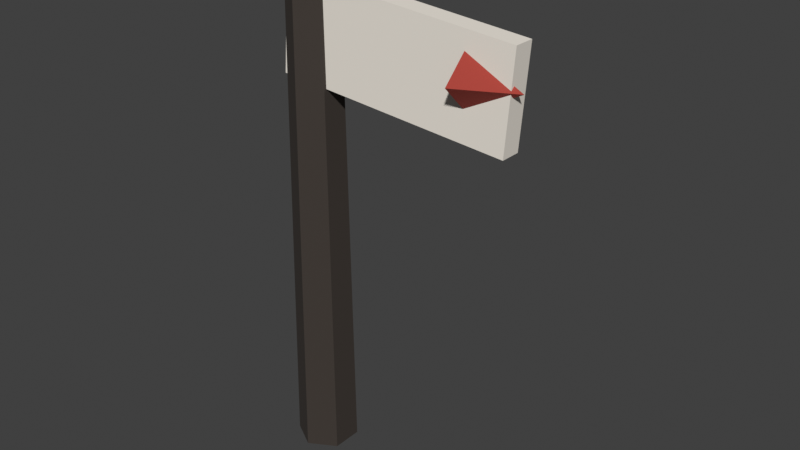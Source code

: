 # Source: signpost.blend  (saved by Blender 5.2.44; exported with 4.5.12 LTS)
import bpy
from mathutils import Matrix  # noqa: F401  (used for matrix-valued properties, if any)

bpy.ops.wm.read_factory_settings(use_empty=True)
scene = bpy.context.scene
scene.name = 'Scene'

# ---- collections
col_collection = bpy.data.collections.new('Collection'); scene.collection.children.link(col_collection)
col_x = bpy.data.collections.new('路牌 · 原模型'); scene.collection.children.link(col_x)

# ---- materials (node trees are filled in below, after node groups)
mat_meshtoonmaterial_m0 = bpy.data.materials.new('MeshToonMaterial_m0')
mat_meshtoonmaterial_m0.use_backface_culling = True
mat_meshtoonmaterial_m0.diffuse_color = (0.04231, 0.0319, 0.02519, 1.0)
mat_meshbasicmaterial_m1 = bpy.data.materials.new('MeshBasicMaterial_m1')
mat_meshbasicmaterial_m1.diffuse_color = (0.01521, 0.01298, 0.009721, 1.0)
mat_meshtoonmaterial_m2 = bpy.data.materials.new('MeshToonMaterial_m2')
mat_meshtoonmaterial_m2.use_backface_culling = True
mat_meshtoonmaterial_m2.diffuse_color = (0.8879, 0.8308, 0.7454, 1.0)
mat_meshtoonmaterial_m3 = bpy.data.materials.new('MeshToonMaterial_m3')
mat_meshtoonmaterial_m3.use_backface_culling = True
mat_meshtoonmaterial_m3.diffuse_color = (0.3813, 0.04231, 0.02732, 1.0)

# ---- material node trees
mat_meshtoonmaterial_m0.use_nodes = True; mat_meshtoonmaterial_m0.node_tree.nodes.clear()
_N = mat_meshtoonmaterial_m0.node_tree.nodes; _L = mat_meshtoonmaterial_m0.node_tree.links
n0 = _N.new('ShaderNodeBsdfPrincipled'); n0.name = 'Principled BSDF'; n0.location = (-200, 100)
n0.inputs[2].default_value = 0.85
n0.inputs[10].default_value = 0.005
n0.inputs[27].default_value = (0.0, 0.0, 0.0, 1.0)
n0.inputs[28].default_value = 1.0
n1 = _N.new('ShaderNodeOutputMaterial'); n1.name = 'Material Output'; n1.location = (200, 100)
n2 = _N.new('ShaderNodeRGB'); n2.name = 'Color'; n2.location = (0, 0)
n2.outputs[0].default_value = (0.04231, 0.0319, 0.02519, 1.0)
n3 = _N.new('ShaderNodeObjectInfo'); n3.name = 'Object Info'; n3.location = (0, 0)
n4 = _N.new('ShaderNodeMixRGB'); n4.name = 'Mix (Legacy)'; n4.location = (0, 0)
n4.blend_type = 'MULTIPLY'
n4.inputs[0].default_value = 1.0
_L.new(n0.outputs[0], n1.inputs[0])
_L.new(n2.outputs[0], n4.inputs[1])
_L.new(n3.outputs[1], n4.inputs[2])
_L.new(n4.outputs[0], n0.inputs[0])
n1.is_active_output = True
mat_meshbasicmaterial_m1.use_nodes = True; mat_meshbasicmaterial_m1.node_tree.nodes.clear()
_N = mat_meshbasicmaterial_m1.node_tree.nodes; _L = mat_meshbasicmaterial_m1.node_tree.links
n0 = _N.new('ShaderNodeBsdfPrincipled'); n0.name = 'Principled BSDF'; n0.location = (-200, 100)
n0.inputs[2].default_value = 0.85
n0.inputs[10].default_value = 0.005
n0.inputs[28].default_value = 1.0
n1 = _N.new('ShaderNodeOutputMaterial'); n1.name = 'Material Output'; n1.location = (200, 100)
n2 = _N.new('ShaderNodeRGB'); n2.name = 'Color'; n2.location = (0, 0)
n2.outputs[0].default_value = (0.01521, 0.01298, 0.009721, 1.0)
n3 = _N.new('ShaderNodeObjectInfo'); n3.name = 'Object Info'; n3.location = (0, 0)
n4 = _N.new('ShaderNodeMixRGB'); n4.name = 'Mix (Legacy)'; n4.location = (0, 0)
n4.blend_type = 'MULTIPLY'
n4.inputs[0].default_value = 1.0
_L.new(n0.outputs[0], n1.inputs[0])
_L.new(n2.outputs[0], n4.inputs[1])
_L.new(n3.outputs[1], n4.inputs[2])
_L.new(n4.outputs[0], n0.inputs[0])
_L.new(n4.outputs[0], n0.inputs[27])
n1.is_active_output = True
mat_meshtoonmaterial_m2.use_nodes = True; mat_meshtoonmaterial_m2.node_tree.nodes.clear()
_N = mat_meshtoonmaterial_m2.node_tree.nodes; _L = mat_meshtoonmaterial_m2.node_tree.links
n0 = _N.new('ShaderNodeBsdfPrincipled'); n0.name = 'Principled BSDF'; n0.location = (-200, 100)
n0.inputs[2].default_value = 0.85
n0.inputs[10].default_value = 0.005
n0.inputs[27].default_value = (0.0, 0.0, 0.0, 1.0)
n0.inputs[28].default_value = 1.0
n1 = _N.new('ShaderNodeOutputMaterial'); n1.name = 'Material Output'; n1.location = (200, 100)
n2 = _N.new('ShaderNodeRGB'); n2.name = 'Color'; n2.location = (0, 0)
n2.outputs[0].default_value = (0.8879, 0.8308, 0.7454, 1.0)
n3 = _N.new('ShaderNodeObjectInfo'); n3.name = 'Object Info'; n3.location = (0, 0)
n4 = _N.new('ShaderNodeMixRGB'); n4.name = 'Mix (Legacy)'; n4.location = (0, 0)
n4.blend_type = 'MULTIPLY'
n4.inputs[0].default_value = 1.0
_L.new(n0.outputs[0], n1.inputs[0])
_L.new(n2.outputs[0], n4.inputs[1])
_L.new(n3.outputs[1], n4.inputs[2])
_L.new(n4.outputs[0], n0.inputs[0])
n1.is_active_output = True
mat_meshtoonmaterial_m3.use_nodes = True; mat_meshtoonmaterial_m3.node_tree.nodes.clear()
_N = mat_meshtoonmaterial_m3.node_tree.nodes; _L = mat_meshtoonmaterial_m3.node_tree.links
n0 = _N.new('ShaderNodeBsdfPrincipled'); n0.name = 'Principled BSDF'; n0.location = (-200, 100)
n0.inputs[2].default_value = 0.85
n0.inputs[10].default_value = 0.005
n0.inputs[27].default_value = (0.0, 0.0, 0.0, 1.0)
n0.inputs[28].default_value = 1.0
n1 = _N.new('ShaderNodeOutputMaterial'); n1.name = 'Material Output'; n1.location = (200, 100)
n2 = _N.new('ShaderNodeRGB'); n2.name = 'Color'; n2.location = (0, 0)
n2.outputs[0].default_value = (0.3813, 0.04231, 0.02732, 1.0)
n3 = _N.new('ShaderNodeObjectInfo'); n3.name = 'Object Info'; n3.location = (0, 0)
n4 = _N.new('ShaderNodeMixRGB'); n4.name = 'Mix (Legacy)'; n4.location = (0, 0)
n4.blend_type = 'MULTIPLY'
n4.inputs[0].default_value = 1.0
_L.new(n0.outputs[0], n1.inputs[0])
_L.new(n2.outputs[0], n4.inputs[1])
_L.new(n3.outputs[1], n4.inputs[2])
_L.new(n4.outputs[0], n0.inputs[0])
n1.is_active_output = True

# ---- world
world_world = bpy.data.worlds.new('World'); scene.world = world_world
world_world.use_nodes = True; world_world.node_tree.nodes.clear()
_N = world_world.node_tree.nodes; _L = world_world.node_tree.links
n0 = _N.new('ShaderNodeOutputWorld'); n0.name = 'World Output'; n0.location = (200, 100)
n1 = _N.new('ShaderNodeBackground'); n1.name = 'Background'; n1.location = (-200, 100)
n1.inputs[0].default_value = (0.05088, 0.05088, 0.05088, 1.0)
_L.new(n1.outputs[0], n0.inputs[0])
n0.is_active_output = True
world_world.color = (0.05088, 0.05088, 0.05088)
world_world.sun_shadow_jitter_overblur = 0.0

# ---- meshes
me_n1___exact_weld_candidate = bpy.data.meshes.new('n1 · exact weld candidate')
me_n1___exact_weld_candidate.from_pydata([(0.0, -0.07, 0.8), (0.0, -0.09, -0.8), (0.06062, -0.035, 0.8), (0.07794, -0.045, -0.8), (0.06062, 0.035, 0.8), (0.07794, 0.045, -0.8), (8.573e-18, 0.07, 0.8), (1.102e-17, 0.09, -0.8), (-0.06062, 0.035, 0.8), (-0.07794, 0.045, -0.8), (-0.06062, -0.035, 0.8), (-0.07794, -0.045, -0.8), (-1.715e-17, -0.07, 0.8), (-2.204e-17, -0.09, -0.8), (0.0, 6.04e-08, 0.8), (0.0, -6.04e-08, -0.8)], [], [(0, 1, 2), (1, 3, 2), (2, 3, 4), (3, 5, 4), (4, 5, 6), (5, 7, 6), (6, 7, 8), (7, 9, 8), (8, 9, 10), (9, 11, 10), (10, 11, 12), (11, 13, 12), (0, 2, 14), (2, 4, 14), (4, 6, 14), (6, 8, 14), (8, 10, 14), (10, 12, 14), (3, 1, 15), (5, 3, 15), (7, 5, 15), (9, 7, 15), (11, 9, 15), (13, 11, 15)])
me_n1___exact_weld_candidate.polygons.foreach_set('use_smooth', [True] * 24)
me_n1___exact_weld_candidate.polygons.foreach_set('material_index', [0, 0, 0, 0, 0, 0, 0, 0, 0, 0, 0, 0, 1, 1, 1, 1, 1, 1, 2, 2, 2, 2, 2, 2])
_k = set([(0, 2), (1, 2), (1, 3), (2, 3), (2, 4), (3, 5), (4, 5), (4, 6), (5, 7), (6, 7), (6, 8), (7, 9), (8, 9), (8, 10), (9, 11), (10, 11), (10, 12), (11, 12), (11, 13)])
me_n1___exact_weld_candidate.attributes.new('sharp_edge', 'BOOLEAN', 'EDGE').data.foreach_set('value', [ (min(e.vertices), max(e.vertices)) in _k for e in me_n1___exact_weld_candidate.edges])
_uv = me_n1___exact_weld_candidate.uv_layers.new(name='UVMap')
_uv.uv.foreach_set('vector', [0.0, 1.0, 0.0, 0.0, 0.1667, 1.0, 0.0, 0.0, 0.1667, 0.0, 0.1667, 1.0, 0.1667, 1.0, 0.1667, 0.0, 0.3333, 1.0, 0.1667, 0.0, 0.3333, 0.0, 0.3333, 1.0, 0.3333, 1.0, 0.3333, 0.0, 0.5, 1.0, 0.3333, 0.0, 0.5, 0.0, 0.5, 1.0, 0.5, 1.0, 0.5, 0.0, 0.6667, 1.0, 0.5, 0.0, 0.6667, 0.0, 0.6667, 1.0, 0.6667, 1.0, 0.6667, 0.0, 0.8333, 1.0, 0.6667, 0.0, 0.8333, 0.0, 0.8333, 1.0, 0.8333, 1.0, 0.8333, 0.0, 1.0, 1.0, 0.8333, 0.0, 1.0, 0.0, 1.0, 1.0, 1.0, 0.5, 0.75, 0.933, 0.5, 0.5, 0.75, 0.933, 0.25, 0.933, 0.5, 0.5, 0.25, 0.933, 0.0, 0.5, 0.5, 0.5, 0.0, 0.5, 0.25, 0.06699, 0.5, 0.5, 0.25, 0.06699, 0.75, 0.06699, 0.5, 0.5, 0.75, 0.06699, 1.0, 0.5, 0.5, 0.5, 0.75, 0.06699, 1.0, 0.5, 0.5, 0.5, 0.25, 0.06699, 0.75, 0.06699, 0.5, 0.5, 0.0, 0.5, 0.25, 0.06699, 0.5, 0.5, 0.25, 0.933, 0.0, 0.5, 0.5, 0.5, 0.75, 0.933, 0.25, 0.933, 0.5, 0.5, 1.0, 0.5, 0.75, 0.933, 0.5, 0.5])
me_n1___exact_weld_candidate.materials.append(mat_meshtoonmaterial_m0)
me_n1___exact_weld_candidate.update()
me_n1___exact_weld_candidate.normals_split_custom_set([tuple(v) for v in zip(*[iter([0.5, -0.866, 0.01082, 0.5, -0.866, 0.01082, 0.5, -0.866, 0.01082, 0.5, -0.866, 0.01082, 0.5, -0.866, 0.01082, 0.5, -0.866, 0.01082, 0.9999, 0.0, 0.01082, 0.9999, 0.0, 0.01082, 0.9999, 0.0, 0.01082, 0.9999, 0.0, 0.01082, 0.9999, 0.0, 0.01082, 0.9999, 0.0, 0.01082, 0.5, 0.866, 0.01082, 0.5, 0.866, 0.01082, 0.5, 0.866, 0.01082, 0.5, 0.866, 0.01082, 0.5, 0.866, 0.01082, 0.5, 0.866, 0.01082, -0.5, 0.866, 0.01082, -0.5, 0.866, 0.01082, -0.5, 0.866, 0.01082, -0.5, 0.866, 0.01082, -0.5, 0.866, 0.01082, -0.5, 0.866, 0.01082, -0.9999, 0.0, 0.01082, -0.9999, 0.0, 0.01082, -0.9999, 0.0, 0.01082, -0.9999, 0.0, 0.01082, -0.9999, 0.0, 0.01082, -0.9999, 0.0, 0.01082, -0.5, -0.866, 0.01082, -0.5, -0.866, 0.01082, -0.5, -0.866, 0.01082, -0.5, -0.866, 0.01082, -0.5, -0.866, 0.01082, -0.5, -0.866, 0.01082, 0.0, 0.0, 1.0, 0.0, 0.0, 1.0, 0.0, 0.0, 1.0, 0.0, 0.0, 1.0, 0.0, 0.0, 1.0, 0.0, 0.0, 1.0, 0.0, 0.0, 1.0, 0.0, 0.0, 1.0, 0.0, 0.0, 1.0, 0.0, 0.0, 1.0, 0.0, 0.0, 1.0, 0.0, 0.0, 1.0, 0.0, 0.0, 1.0, 0.0, 0.0, 1.0, 0.0, 0.0, 1.0, 0.0, 0.0, 1.0, 0.0, 0.0, 1.0, 0.0, 0.0, 1.0, 0.0, 0.0, -1.0, 0.0, 0.0, -1.0, 0.0, 0.0, -1.0, 0.0, 0.0, -1.0, 0.0, 0.0, -1.0, 0.0, 0.0, -1.0, 0.0, 0.0, -1.0, 0.0, 0.0, -1.0, 0.0, 0.0, -1.0, 0.0, 0.0, -1.0, 0.0, 0.0, -1.0, 0.0, 0.0, -1.0, 0.0, 0.0, -1.0, 0.0, 0.0, -1.0, 0.0, 0.0, -1.0, 0.0, 0.0, -1.0, 0.0, 0.0, -1.0, 0.0, 0.0, -1.0])] * 3)])
me_n2___exact_weld_candidate = bpy.data.meshes.new('n2 · exact weld candidate')
me_n2___exact_weld_candidate.from_pydata([(0.0, -0.07, 0.8), (0.0, -0.09, -0.8), (0.06062, -0.035, 0.8), (0.07794, -0.045, -0.8), (0.06062, 0.035, 0.8), (0.07794, 0.045, -0.8), (8.573e-18, 0.07, 0.8), (1.102e-17, 0.09, -0.8), (-0.06062, 0.035, 0.8), (-0.07794, 0.045, -0.8), (-0.06062, -0.035, 0.8), (-0.07794, -0.045, -0.8), (-1.715e-17, -0.07, 0.8), (-2.204e-17, -0.09, -0.8), (0.0, 6.04e-08, 0.8), (0.0, -6.04e-08, -0.8)], [], [(0, 1, 2), (1, 3, 2), (2, 3, 4), (3, 5, 4), (4, 5, 6), (5, 7, 6), (6, 7, 8), (7, 9, 8), (8, 9, 10), (9, 11, 10), (10, 11, 12), (11, 13, 12), (0, 2, 14), (2, 4, 14), (4, 6, 14), (6, 8, 14), (8, 10, 14), (10, 12, 14), (3, 1, 15), (5, 3, 15), (7, 5, 15), (9, 7, 15), (11, 9, 15), (13, 11, 15)])
me_n2___exact_weld_candidate.polygons.foreach_set('use_smooth', [True] * 24)
me_n2___exact_weld_candidate.polygons.foreach_set('material_index', [0, 0, 0, 0, 0, 0, 0, 0, 0, 0, 0, 0, 1, 1, 1, 1, 1, 1, 2, 2, 2, 2, 2, 2])
_k = set([(0, 2), (1, 2), (1, 3), (2, 3), (2, 4), (3, 5), (4, 5), (4, 6), (5, 7), (6, 7), (6, 8), (7, 9), (8, 9), (8, 10), (9, 11), (10, 11), (10, 12), (11, 12), (11, 13)])
me_n2___exact_weld_candidate.attributes.new('sharp_edge', 'BOOLEAN', 'EDGE').data.foreach_set('value', [ (min(e.vertices), max(e.vertices)) in _k for e in me_n2___exact_weld_candidate.edges])
_uv = me_n2___exact_weld_candidate.uv_layers.new(name='UVMap')
_uv.uv.foreach_set('vector', [0.0, 1.0, 0.0, 0.0, 0.1667, 1.0, 0.0, 0.0, 0.1667, 0.0, 0.1667, 1.0, 0.1667, 1.0, 0.1667, 0.0, 0.3333, 1.0, 0.1667, 0.0, 0.3333, 0.0, 0.3333, 1.0, 0.3333, 1.0, 0.3333, 0.0, 0.5, 1.0, 0.3333, 0.0, 0.5, 0.0, 0.5, 1.0, 0.5, 1.0, 0.5, 0.0, 0.6667, 1.0, 0.5, 0.0, 0.6667, 0.0, 0.6667, 1.0, 0.6667, 1.0, 0.6667, 0.0, 0.8333, 1.0, 0.6667, 0.0, 0.8333, 0.0, 0.8333, 1.0, 0.8333, 1.0, 0.8333, 0.0, 1.0, 1.0, 0.8333, 0.0, 1.0, 0.0, 1.0, 1.0, 1.0, 0.5, 0.75, 0.933, 0.5, 0.5, 0.75, 0.933, 0.25, 0.933, 0.5, 0.5, 0.25, 0.933, 0.0, 0.5, 0.5, 0.5, 0.0, 0.5, 0.25, 0.06699, 0.5, 0.5, 0.25, 0.06699, 0.75, 0.06699, 0.5, 0.5, 0.75, 0.06699, 1.0, 0.5, 0.5, 0.5, 0.75, 0.06699, 1.0, 0.5, 0.5, 0.5, 0.25, 0.06699, 0.75, 0.06699, 0.5, 0.5, 0.0, 0.5, 0.25, 0.06699, 0.5, 0.5, 0.25, 0.933, 0.0, 0.5, 0.5, 0.5, 0.75, 0.933, 0.25, 0.933, 0.5, 0.5, 1.0, 0.5, 0.75, 0.933, 0.5, 0.5])
me_n2___exact_weld_candidate.materials.append(mat_meshbasicmaterial_m1)
me_n2___exact_weld_candidate.update()
me_n2___exact_weld_candidate.normals_split_custom_set([tuple(v) for v in zip(*[iter([0.5, -0.866, 0.01082, 0.5, -0.866, 0.01082, 0.5, -0.866, 0.01082, 0.5, -0.866, 0.01082, 0.5, -0.866, 0.01082, 0.5, -0.866, 0.01082, 0.9999, 0.0, 0.01082, 0.9999, 0.0, 0.01082, 0.9999, 0.0, 0.01082, 0.9999, 0.0, 0.01082, 0.9999, 0.0, 0.01082, 0.9999, 0.0, 0.01082, 0.5, 0.866, 0.01082, 0.5, 0.866, 0.01082, 0.5, 0.866, 0.01082, 0.5, 0.866, 0.01082, 0.5, 0.866, 0.01082, 0.5, 0.866, 0.01082, -0.5, 0.866, 0.01082, -0.5, 0.866, 0.01082, -0.5, 0.866, 0.01082, -0.5, 0.866, 0.01082, -0.5, 0.866, 0.01082, -0.5, 0.866, 0.01082, -0.9999, 0.0, 0.01082, -0.9999, 0.0, 0.01082, -0.9999, 0.0, 0.01082, -0.9999, 0.0, 0.01082, -0.9999, 0.0, 0.01082, -0.9999, 0.0, 0.01082, -0.5, -0.866, 0.01082, -0.5, -0.866, 0.01082, -0.5, -0.866, 0.01082, -0.5, -0.866, 0.01082, -0.5, -0.866, 0.01082, -0.5, -0.866, 0.01082, 0.0, 0.0, 1.0, 0.0, 0.0, 1.0, 0.0, 0.0, 1.0, 0.0, 0.0, 1.0, 0.0, 0.0, 1.0, 0.0, 0.0, 1.0, 0.0, 0.0, 1.0, 0.0, 0.0, 1.0, 0.0, 0.0, 1.0, 0.0, 0.0, 1.0, 0.0, 0.0, 1.0, 0.0, 0.0, 1.0, 0.0, 0.0, 1.0, 0.0, 0.0, 1.0, 0.0, 0.0, 1.0, 0.0, 0.0, 1.0, 0.0, 0.0, 1.0, 0.0, 0.0, 1.0, 0.0, 0.0, -1.0, 0.0, 0.0, -1.0, 0.0, 0.0, -1.0, 0.0, 0.0, -1.0, 0.0, 0.0, -1.0, 0.0, 0.0, -1.0, 0.0, 0.0, -1.0, 0.0, 0.0, -1.0, 0.0, 0.0, -1.0, 0.0, 0.0, -1.0, 0.0, 0.0, -1.0, 0.0, 0.0, -1.0, 0.0, 0.0, -1.0, 0.0, 0.0, -1.0, 0.0, 0.0, -1.0, 0.0, 0.0, -1.0, 0.0, 0.0, -1.0, 0.0, 0.0, -1.0])] * 3)])
me_n3___exact_weld_candidate = bpy.data.meshes.new('n3 · exact weld candidate')
me_n3___exact_weld_candidate.from_pydata([(0.35, -0.03, 0.14), (0.35, -0.03, -0.14), (0.35, 0.03, 0.14), (0.35, 0.03, -0.14), (-0.35, 0.03, 0.14), (-0.35, 0.03, -0.14), (-0.35, -0.03, 0.14), (-0.35, -0.03, -0.14)], [], [(0, 1, 2), (1, 3, 2), (4, 5, 6), (5, 7, 6), (4, 6, 2), (6, 0, 2), (7, 5, 1), (5, 3, 1), (6, 7, 0), (7, 1, 0), (2, 3, 4), (3, 5, 4)])
me_n3___exact_weld_candidate.polygons.foreach_set('use_smooth', [True] * 12)
me_n3___exact_weld_candidate.polygons.foreach_set('material_index', [0, 0, 1, 1, 2, 2, 3, 3, 4, 4, 5, 5])
_k = set([(0, 1), (0, 2), (0, 6), (1, 3), (1, 7), (2, 3), (2, 4), (3, 5), (4, 5), (4, 6), (5, 7), (6, 7)])
me_n3___exact_weld_candidate.attributes.new('sharp_edge', 'BOOLEAN', 'EDGE').data.foreach_set('value', [ (min(e.vertices), max(e.vertices)) in _k for e in me_n3___exact_weld_candidate.edges])
_uv = me_n3___exact_weld_candidate.uv_layers.new(name='UVMap')
_uv.uv.foreach_set('vector', [0.0, 1.0, 0.0, 0.0, 1.0, 1.0, 0.0, 0.0, 1.0, 0.0, 1.0, 1.0, 0.0, 1.0, 0.0, 0.0, 1.0, 1.0, 0.0, 0.0, 1.0, 0.0, 1.0, 1.0, 0.0, 1.0, 0.0, 0.0, 1.0, 1.0, 0.0, 0.0, 1.0, 0.0, 1.0, 1.0, 0.0, 1.0, 0.0, 0.0, 1.0, 1.0, 0.0, 0.0, 1.0, 0.0, 1.0, 1.0, 0.0, 1.0, 0.0, 0.0, 1.0, 1.0, 0.0, 0.0, 1.0, 0.0, 1.0, 1.0, 0.0, 1.0, 0.0, 0.0, 1.0, 1.0, 0.0, 0.0, 1.0, 0.0, 1.0, 1.0])
me_n3___exact_weld_candidate.materials.append(mat_meshtoonmaterial_m2)
me_n3___exact_weld_candidate.update()
me_n3___exact_weld_candidate.normals_split_custom_set([tuple(v) for v in zip(*[iter([1.0, 0.0, 0.0, 1.0, 0.0, 0.0, 1.0, 0.0, 0.0, 1.0, 0.0, 0.0, 1.0, 0.0, 0.0, 1.0, 0.0, 0.0, -1.0, 0.0, 0.0, -1.0, 0.0, 0.0, -1.0, 0.0, 0.0, -1.0, 0.0, 0.0, -1.0, 0.0, 0.0, -1.0, 0.0, 0.0, 0.0, 0.0, 1.0, 0.0, 0.0, 1.0, 0.0, 0.0, 1.0, 0.0, 0.0, 1.0, 0.0, 0.0, 1.0, 0.0, 0.0, 1.0, 0.0, 0.0, -1.0, 0.0, 0.0, -1.0, 0.0, 0.0, -1.0, 0.0, 0.0, -1.0, 0.0, 0.0, -1.0, 0.0, 0.0, -1.0, 0.0, -1.0, 7.603e-08, 0.0, -1.0, 7.603e-08, 0.0, -1.0, 7.603e-08, 0.0, -1.0, 7.603e-08, 0.0, -1.0, 7.603e-08, 0.0, -1.0, 7.603e-08, 0.0, 1.0, -7.603e-08, 0.0, 1.0, -7.603e-08, 0.0, 1.0, -7.603e-08, 0.0, 1.0, -7.603e-08, 0.0, 1.0, -7.603e-08, 0.0, 1.0, -7.603e-08])] * 3)])
me_n4___exact_weld_candidate = bpy.data.meshes.new('n4 · exact weld candidate')
me_n4___exact_weld_candidate.from_pydata([(0.35, -0.03, 0.14), (0.35, -0.03, -0.14), (0.35, 0.03, 0.14), (0.35, 0.03, -0.14), (-0.35, 0.03, 0.14), (-0.35, 0.03, -0.14), (-0.35, -0.03, 0.14), (-0.35, -0.03, -0.14)], [], [(0, 1, 2), (1, 3, 2), (4, 5, 6), (5, 7, 6), (4, 6, 2), (6, 0, 2), (7, 5, 1), (5, 3, 1), (6, 7, 0), (7, 1, 0), (2, 3, 4), (3, 5, 4)])
me_n4___exact_weld_candidate.polygons.foreach_set('use_smooth', [True] * 12)
me_n4___exact_weld_candidate.polygons.foreach_set('material_index', [0, 0, 1, 1, 2, 2, 3, 3, 4, 4, 5, 5])
_k = set([(0, 1), (0, 2), (0, 6), (1, 3), (1, 7), (2, 3), (2, 4), (3, 5), (4, 5), (4, 6), (5, 7), (6, 7)])
me_n4___exact_weld_candidate.attributes.new('sharp_edge', 'BOOLEAN', 'EDGE').data.foreach_set('value', [ (min(e.vertices), max(e.vertices)) in _k for e in me_n4___exact_weld_candidate.edges])
_uv = me_n4___exact_weld_candidate.uv_layers.new(name='UVMap')
_uv.uv.foreach_set('vector', [0.0, 1.0, 0.0, 0.0, 1.0, 1.0, 0.0, 0.0, 1.0, 0.0, 1.0, 1.0, 0.0, 1.0, 0.0, 0.0, 1.0, 1.0, 0.0, 0.0, 1.0, 0.0, 1.0, 1.0, 0.0, 1.0, 0.0, 0.0, 1.0, 1.0, 0.0, 0.0, 1.0, 0.0, 1.0, 1.0, 0.0, 1.0, 0.0, 0.0, 1.0, 1.0, 0.0, 0.0, 1.0, 0.0, 1.0, 1.0, 0.0, 1.0, 0.0, 0.0, 1.0, 1.0, 0.0, 0.0, 1.0, 0.0, 1.0, 1.0, 0.0, 1.0, 0.0, 0.0, 1.0, 1.0, 0.0, 0.0, 1.0, 0.0, 1.0, 1.0])
me_n4___exact_weld_candidate.materials.append(mat_meshbasicmaterial_m1)
me_n4___exact_weld_candidate.update()
me_n4___exact_weld_candidate.normals_split_custom_set([tuple(v) for v in zip(*[iter([1.0, 0.0, 0.0, 1.0, 0.0, 0.0, 1.0, 0.0, 0.0, 1.0, 0.0, 0.0, 1.0, 0.0, 0.0, 1.0, 0.0, 0.0, -1.0, 0.0, 0.0, -1.0, 0.0, 0.0, -1.0, 0.0, 0.0, -1.0, 0.0, 0.0, -1.0, 0.0, 0.0, -1.0, 0.0, 0.0, 0.0, 0.0, 1.0, 0.0, 0.0, 1.0, 0.0, 0.0, 1.0, 0.0, 0.0, 1.0, 0.0, 0.0, 1.0, 0.0, 0.0, 1.0, 0.0, 0.0, -1.0, 0.0, 0.0, -1.0, 0.0, 0.0, -1.0, 0.0, 0.0, -1.0, 0.0, 0.0, -1.0, 0.0, 0.0, -1.0, 0.0, -1.0, 7.603e-08, 0.0, -1.0, 7.603e-08, 0.0, -1.0, 7.603e-08, 0.0, -1.0, 7.603e-08, 0.0, -1.0, 7.603e-08, 0.0, -1.0, 7.603e-08, 0.0, 1.0, -7.603e-08, 0.0, 1.0, -7.603e-08, 0.0, 1.0, -7.603e-08, 0.0, 1.0, -7.603e-08, 0.0, 1.0, -7.603e-08, 0.0, 1.0, -7.603e-08])] * 3)])
me_n5___exact_weld_candidate = bpy.data.meshes.new('n5 · exact weld candidate')
me_n5___exact_weld_candidate.from_pydata([(0.0, -0.08, -0.08), (0.08, -6.04e-09, -0.08), (0.0, 6.04e-09, 0.08), (9.797e-18, 0.08, -0.08), (-0.08, -6.04e-09, -0.08), (-1.959e-17, -0.08, -0.08), (0.0, -6.04e-09, -0.08)], [], [(0, 1, 2), (1, 3, 2), (3, 4, 2), (4, 5, 2), (1, 0, 6), (3, 1, 6), (4, 3, 6), (5, 4, 6)])
me_n5___exact_weld_candidate.polygons.foreach_set('use_smooth', [True] * 8)
me_n5___exact_weld_candidate.polygons.foreach_set('material_index', [0, 0, 0, 0, 2, 2, 2, 2])
_k = set([(0, 1), (1, 2), (1, 3), (2, 3), (2, 4), (3, 4), (4, 5)])
me_n5___exact_weld_candidate.attributes.new('sharp_edge', 'BOOLEAN', 'EDGE').data.foreach_set('value', [ (min(e.vertices), max(e.vertices)) in _k for e in me_n5___exact_weld_candidate.edges])
_uv = me_n5___exact_weld_candidate.uv_layers.new(name='UVMap')
_uv.uv.foreach_set('vector', [0.0, 0.0, 0.25, 0.0, 0.25, 1.0, 0.25, 0.0, 0.5, 0.0, 0.5, 1.0, 0.5, 0.0, 0.75, 0.0, 0.75, 1.0, 0.75, 0.0, 1.0, 0.0, 1.0, 1.0, 0.5, 0.0, 1.0, 0.5, 0.5, 0.5, 0.0, 0.5, 0.5, 0.0, 0.5, 0.5, 0.5, 1.0, 0.0, 0.5, 0.5, 0.5, 1.0, 0.5, 0.5, 1.0, 0.5, 0.5])
me_n5___exact_weld_candidate.materials.append(mat_meshtoonmaterial_m3)
me_n5___exact_weld_candidate.update()
me_n5___exact_weld_candidate.normals_split_custom_set([tuple(v) for v in zip(*[iter([0.6667, -0.6667, 0.3333, 0.6667, -0.6667, 0.3333, 0.6667, -0.6667, 0.3333, 0.6667, 0.6667, 0.3333, 0.6667, 0.6667, 0.3333, 0.6667, 0.6667, 0.3333, -0.6667, 0.6667, 0.3333, -0.6667, 0.6667, 0.3333, -0.6667, 0.6667, 0.3333, -0.6667, -0.6667, 0.3333, -0.6667, -0.6667, 0.3333, -0.6667, -0.6667, 0.3333, 0.0, -9.313e-08, -1.0, 0.0, -9.313e-08, -1.0, 0.0, -9.313e-08, -1.0, 0.0, -9.313e-08, -1.0, 0.0, -9.313e-08, -1.0, 0.0, -9.313e-08, -1.0, 0.0, -9.313e-08, -1.0, 0.0, -9.313e-08, -1.0, 0.0, -9.313e-08, -1.0, 0.0, -9.313e-08, -1.0, 0.0, -9.313e-08, -1.0, 0.0, -9.313e-08, -1.0])] * 3)])

# ---- objects
ob_n0 = bpy.data.objects.new('n0', None)
ob_n1 = bpy.data.objects.new('n1', me_n1___exact_weld_candidate)
ob_n2 = bpy.data.objects.new('n2', me_n2___exact_weld_candidate)
ob_n3 = bpy.data.objects.new('n3', me_n3___exact_weld_candidate)
ob_n4 = bpy.data.objects.new('n4', me_n4___exact_weld_candidate)
ob_n5 = bpy.data.objects.new('n5', me_n5___exact_weld_candidate)

# ---- transforms, parenting, visibility, modifiers, constraints
ob_n0.location = (0.0, 0.0, 0.0)
ob_n1.parent = ob_n0
ob_n1.location = (0.0, 6.04e-08, 0.8)
ob_n2.parent = ob_n1
ob_n2.location = (0.0, 0.0, 0.0)
ob_n2.hide_viewport = True
ob_n2.hide_render = True
ob_n3.parent = ob_n0
ob_n3.location = (0.28, 9.437e-08, 1.25)
ob_n3.rotation_euler = (-2.422e-10, 0.08, -6.053e-09)
ob_n4.parent = ob_n3
ob_n4.location = (0.0, 0.0, 0.0)
ob_n4.hide_viewport = True
ob_n4.hide_render = True
ob_n5.parent = ob_n0
ob_n5.location = (0.58, -0.02, 1.25)
ob_n5.rotation_euler = (7.55e-08, 1.571, 0.0)

# ---- collection membership
col_x.objects.link(ob_n0)
col_x.objects.link(ob_n1)
col_x.objects.link(ob_n2)
col_x.objects.link(ob_n3)
col_x.objects.link(ob_n4)
col_x.objects.link(ob_n5)

# ---- scene / render settings (as saved in the file)
scene.frame_start = 1; scene.frame_end = 250; scene.frame_set(1)
scene.render.engine = 'CYCLES'
scene.render.bake_bias = 0.0
scene.render.bake_samples = 0
scene.render.compositor_device = 'GPU'
scene.cycles.samples = 24
scene.eevee.use_volume_custom_range = False
scene.eevee.fast_gi_thickness_near = 0.1
scene.eevee.fast_gi_thickness_far = 0.0
scene.eevee.ray_tracing_options.screen_trace_thickness = 0.1
scene.view_settings.view_transform = 'Standard'
bpy.context.view_layer.update()

# ---- added for rendering (the .blend has no active camera and no usable light): camera, sun
cam_auto = bpy.data.cameras.new('AutoCamera')
cam_auto.lens = 50.0
cam_auto.sensor_width = 36.0
cam_auto.clip_end = 1000.0
ob_auto_camera = bpy.data.objects.new('AutoCamera', cam_auto)
scene.collection.objects.link(ob_auto_camera)
ob_auto_camera.location = (1.93046, -1.97359, 2.1124)
ob_auto_camera.rotation_euler = (1.09748, -7.21219e-08, 0.694738)
scene.camera = ob_auto_camera
light_auto_sun = bpy.data.lights.new('AutoSun', 'SUN')
light_auto_sun.energy = 3.0
light_auto_sun.angle = 0.0523599
ob_auto_sun = bpy.data.objects.new('AutoSun', light_auto_sun)
scene.collection.objects.link(ob_auto_sun)
ob_auto_sun.rotation_euler = (0.872665, 0.174533, 0.523599)
bpy.context.view_layer.update()
